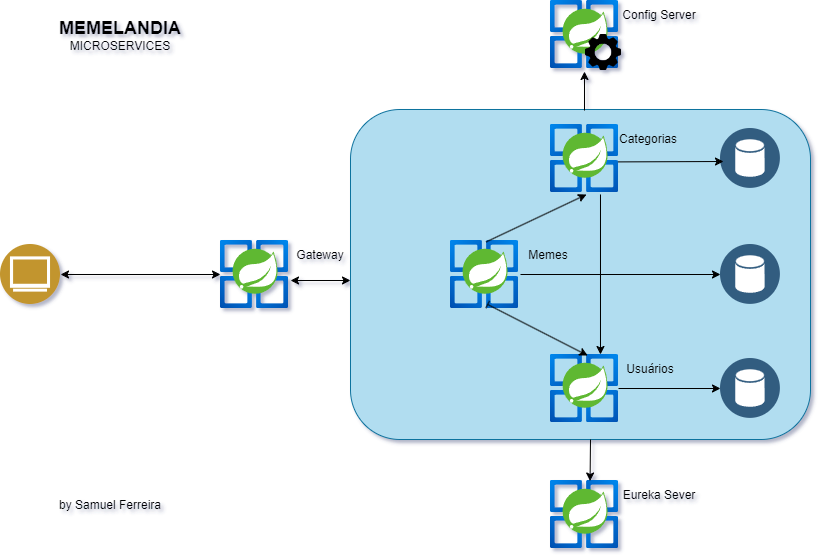

The diagram above was exported from draw.io. Its source (the exported page's mxGraphModel, read from the mxfile embedded in the PNG):
<mxGraphModel dx="1050" dy="573" grid="1" gridSize="10" guides="1" tooltips="1" connect="1" arrows="1" fold="1" page="1" pageScale="1" pageWidth="827" pageHeight="1169" math="0" shadow="0">
  <root>
    <mxCell id="0" />
    <mxCell id="1" parent="0" />
    <mxCell id="wPog40RJcbeRvNfhaXDO-23" value="" style="rounded=1;whiteSpace=wrap;html=1;fillColor=#b1ddf0;strokeColor=#10739e;" vertex="1" parent="1">
      <mxGeometry x="360" y="159" width="460" height="330" as="geometry" />
    </mxCell>
    <mxCell id="wPog40RJcbeRvNfhaXDO-1" value="" style="image;aspect=fixed;perimeter=ellipsePerimeter;html=1;align=center;shadow=0;dashed=0;fontColor=#4277BB;labelBackgroundColor=default;fontSize=12;spacingTop=3;image=img/lib/ibm/users/browser.svg;" vertex="1" parent="1">
      <mxGeometry x="10" y="294" width="60" height="60" as="geometry" />
    </mxCell>
    <mxCell id="wPog40RJcbeRvNfhaXDO-2" value="" style="html=1;labelBackgroundColor=#ffffff;startArrow=classic;startFill=1;startSize=6;endArrow=classic;endFill=1;endSize=6;jettySize=auto;orthogonalLoop=1;strokeWidth=1;fontSize=14;rounded=0;exitX=1;exitY=0.5;exitDx=0;exitDy=0;" edge="1" parent="1" source="wPog40RJcbeRvNfhaXDO-1">
      <mxGeometry width="60" height="60" relative="1" as="geometry">
        <mxPoint x="380" y="454" as="sourcePoint" />
        <mxPoint x="230" y="324" as="targetPoint" />
        <Array as="points" />
      </mxGeometry>
    </mxCell>
    <mxCell id="wPog40RJcbeRvNfhaXDO-3" value="" style="image;aspect=fixed;perimeter=ellipsePerimeter;html=1;align=center;shadow=0;dashed=0;fontColor=#4277BB;labelBackgroundColor=default;fontSize=12;spacingTop=3;image=img/lib/ibm/data/data_services.svg;" vertex="1" parent="1">
      <mxGeometry x="730" y="178" width="60" height="60" as="geometry" />
    </mxCell>
    <mxCell id="wPog40RJcbeRvNfhaXDO-4" value="" style="image;aspect=fixed;perimeter=ellipsePerimeter;html=1;align=center;shadow=0;dashed=0;fontColor=#4277BB;labelBackgroundColor=default;fontSize=12;spacingTop=3;image=img/lib/ibm/data/data_services.svg;" vertex="1" parent="1">
      <mxGeometry x="730" y="294" width="60" height="60" as="geometry" />
    </mxCell>
    <mxCell id="wPog40RJcbeRvNfhaXDO-6" value="" style="image;aspect=fixed;html=1;points=[];align=center;fontSize=12;image=img/lib/azure2/compute/Azure_Spring_Cloud.svg;" vertex="1" parent="1">
      <mxGeometry x="560" y="174" width="68" height="68" as="geometry" />
    </mxCell>
    <mxCell id="wPog40RJcbeRvNfhaXDO-7" value="" style="image;aspect=fixed;html=1;points=[];align=center;fontSize=12;image=img/lib/azure2/compute/Azure_Spring_Cloud.svg;" vertex="1" parent="1">
      <mxGeometry x="460" y="290" width="68" height="68" as="geometry" />
    </mxCell>
    <mxCell id="wPog40RJcbeRvNfhaXDO-9" value="" style="endArrow=classic;startArrow=none;html=1;rounded=0;exitX=0.994;exitY=0.55;exitDx=0;exitDy=0;exitPerimeter=0;startFill=0;" edge="1" parent="1" source="wPog40RJcbeRvNfhaXDO-6">
      <mxGeometry width="50" height="50" relative="1" as="geometry">
        <mxPoint x="390" y="444" as="sourcePoint" />
        <mxPoint x="733" y="211" as="targetPoint" />
      </mxGeometry>
    </mxCell>
    <mxCell id="wPog40RJcbeRvNfhaXDO-10" value="" style="endArrow=classic;startArrow=none;html=1;rounded=0;entryX=0;entryY=0.5;entryDx=0;entryDy=0;startFill=0;" edge="1" parent="1" target="wPog40RJcbeRvNfhaXDO-4">
      <mxGeometry width="50" height="50" relative="1" as="geometry">
        <mxPoint x="530" y="324" as="sourcePoint" />
        <mxPoint x="440" y="394" as="targetPoint" />
      </mxGeometry>
    </mxCell>
    <mxCell id="wPog40RJcbeRvNfhaXDO-11" value="" style="image;aspect=fixed;perimeter=ellipsePerimeter;html=1;align=center;shadow=0;dashed=0;fontColor=#4277BB;labelBackgroundColor=default;fontSize=12;spacingTop=3;image=img/lib/ibm/data/data_services.svg;" vertex="1" parent="1">
      <mxGeometry x="730" y="408" width="60" height="60" as="geometry" />
    </mxCell>
    <mxCell id="wPog40RJcbeRvNfhaXDO-12" value="" style="image;aspect=fixed;html=1;points=[];align=center;fontSize=12;image=img/lib/azure2/compute/Azure_Spring_Cloud.svg;" vertex="1" parent="1">
      <mxGeometry x="560" y="404" width="68" height="68" as="geometry" />
    </mxCell>
    <mxCell id="wPog40RJcbeRvNfhaXDO-13" value="" style="endArrow=classic;startArrow=none;html=1;rounded=0;entryX=0;entryY=0.5;entryDx=0;entryDy=0;startFill=0;" edge="1" parent="1" target="wPog40RJcbeRvNfhaXDO-11" source="wPog40RJcbeRvNfhaXDO-12">
      <mxGeometry width="50" height="50" relative="1" as="geometry">
        <mxPoint x="640" y="334" as="sourcePoint" />
        <mxPoint x="450" y="404" as="targetPoint" />
      </mxGeometry>
    </mxCell>
    <mxCell id="wPog40RJcbeRvNfhaXDO-14" value="" style="endArrow=classic;startArrow=none;html=1;rounded=0;exitX=0.524;exitY=0.021;exitDx=0;exitDy=0;exitPerimeter=0;endFill=1;startFill=0;" edge="1" parent="1" source="wPog40RJcbeRvNfhaXDO-7">
      <mxGeometry width="50" height="50" relative="1" as="geometry">
        <mxPoint x="390" y="444" as="sourcePoint" />
        <mxPoint x="596" y="244" as="targetPoint" />
      </mxGeometry>
    </mxCell>
    <mxCell id="wPog40RJcbeRvNfhaXDO-15" value="" style="endArrow=baseDash;startArrow=classic;html=1;rounded=0;exitX=0.547;exitY=0.015;exitDx=0;exitDy=0;exitPerimeter=0;entryX=0.547;entryY=0.941;entryDx=0;entryDy=0;entryPerimeter=0;startFill=1;endFill=0;" edge="1" parent="1" source="wPog40RJcbeRvNfhaXDO-12" target="wPog40RJcbeRvNfhaXDO-7">
      <mxGeometry width="50" height="50" relative="1" as="geometry">
        <mxPoint x="390" y="444" as="sourcePoint" />
        <mxPoint x="440" y="394" as="targetPoint" />
      </mxGeometry>
    </mxCell>
    <mxCell id="wPog40RJcbeRvNfhaXDO-16" value="Memes" style="text;html=1;strokeColor=none;fillColor=none;align=center;verticalAlign=middle;whiteSpace=wrap;rounded=0;" vertex="1" parent="1">
      <mxGeometry x="528" y="290" width="60" height="30" as="geometry" />
    </mxCell>
    <mxCell id="wPog40RJcbeRvNfhaXDO-17" value="Usuários" style="text;strokeColor=none;align=center;fillColor=none;html=1;verticalAlign=middle;whiteSpace=wrap;rounded=0;" vertex="1" parent="1">
      <mxGeometry x="630" y="404" width="60" height="30" as="geometry" />
    </mxCell>
    <mxCell id="wPog40RJcbeRvNfhaXDO-18" value="Categorias" style="text;strokeColor=none;align=center;fillColor=none;html=1;verticalAlign=middle;whiteSpace=wrap;rounded=0;" vertex="1" parent="1">
      <mxGeometry x="628" y="174" width="60" height="30" as="geometry" />
    </mxCell>
    <mxCell id="wPog40RJcbeRvNfhaXDO-19" value="" style="endArrow=none;startArrow=classic;html=1;rounded=0;entryX=0.735;entryY=1.029;entryDx=0;entryDy=0;entryPerimeter=0;exitX=0.735;exitY=0;exitDx=0;exitDy=0;exitPerimeter=0;endFill=0;startFill=1;" edge="1" parent="1" source="wPog40RJcbeRvNfhaXDO-12" target="wPog40RJcbeRvNfhaXDO-6">
      <mxGeometry width="50" height="50" relative="1" as="geometry">
        <mxPoint x="390" y="444" as="sourcePoint" />
        <mxPoint x="440" y="394" as="targetPoint" />
      </mxGeometry>
    </mxCell>
    <mxCell id="wPog40RJcbeRvNfhaXDO-21" value="Gateway" style="text;strokeColor=none;align=center;fillColor=none;html=1;verticalAlign=middle;whiteSpace=wrap;rounded=0;rotation=0;" vertex="1" parent="1">
      <mxGeometry x="300" y="290" width="60" height="30" as="geometry" />
    </mxCell>
    <mxCell id="wPog40RJcbeRvNfhaXDO-26" value="" style="image;aspect=fixed;html=1;points=[];align=center;fontSize=12;image=img/lib/azure2/compute/Azure_Spring_Cloud.svg;" vertex="1" parent="1">
      <mxGeometry x="560" y="50" width="68" height="68" as="geometry" />
    </mxCell>
    <mxCell id="wPog40RJcbeRvNfhaXDO-27" value="" style="shape=image;html=1;verticalAlign=top;verticalLabelPosition=bottom;labelBackgroundColor=#ffffff;imageAspect=0;aspect=fixed;image=https://cdn4.iconfinder.com/data/icons/user-interface-glyph-5/32/Gear-128.png;imageBackground=none;" vertex="1" parent="1">
      <mxGeometry x="594" y="83" width="38" height="38" as="geometry" />
    </mxCell>
    <mxCell id="wPog40RJcbeRvNfhaXDO-29" value="Config Server" style="text;html=1;strokeColor=none;fillColor=none;align=center;verticalAlign=middle;whiteSpace=wrap;rounded=0;" vertex="1" parent="1">
      <mxGeometry x="628" y="50" width="82" height="30" as="geometry" />
    </mxCell>
    <mxCell id="wPog40RJcbeRvNfhaXDO-30" value="" style="endArrow=classic;startArrow=none;html=1;rounded=0;entryX=0;entryY=1;entryDx=0;entryDy=0;startFill=0;" edge="1" parent="1" target="wPog40RJcbeRvNfhaXDO-27">
      <mxGeometry width="50" height="50" relative="1" as="geometry">
        <mxPoint x="594" y="160" as="sourcePoint" />
        <mxPoint x="440" y="270" as="targetPoint" />
      </mxGeometry>
    </mxCell>
    <mxCell id="wPog40RJcbeRvNfhaXDO-31" value="" style="image;aspect=fixed;html=1;points=[];align=center;fontSize=12;image=img/lib/azure2/compute/Azure_Spring_Cloud.svg;" vertex="1" parent="1">
      <mxGeometry x="560" y="530" width="68" height="68" as="geometry" />
    </mxCell>
    <mxCell id="wPog40RJcbeRvNfhaXDO-32" value="" style="endArrow=none;startArrow=classic;html=1;rounded=0;exitX=0.582;exitY=0.008;exitDx=0;exitDy=0;exitPerimeter=0;startFill=1;endFill=0;" edge="1" parent="1" source="wPog40RJcbeRvNfhaXDO-31">
      <mxGeometry width="50" height="50" relative="1" as="geometry">
        <mxPoint x="550" y="539" as="sourcePoint" />
        <mxPoint x="600" y="489" as="targetPoint" />
      </mxGeometry>
    </mxCell>
    <mxCell id="wPog40RJcbeRvNfhaXDO-33" value="Eureka Sever" style="text;html=1;strokeColor=none;fillColor=none;align=center;verticalAlign=middle;whiteSpace=wrap;rounded=0;" vertex="1" parent="1">
      <mxGeometry x="628" y="530" width="82" height="30" as="geometry" />
    </mxCell>
    <mxCell id="wPog40RJcbeRvNfhaXDO-34" value="" style="image;aspect=fixed;html=1;points=[];align=center;fontSize=12;image=img/lib/azure2/compute/Azure_Spring_Cloud.svg;" vertex="1" parent="1">
      <mxGeometry x="230" y="290" width="68" height="68" as="geometry" />
    </mxCell>
    <mxCell id="wPog40RJcbeRvNfhaXDO-35" value="" style="endArrow=classic;startArrow=classic;html=1;rounded=0;" edge="1" parent="1">
      <mxGeometry width="50" height="50" relative="1" as="geometry">
        <mxPoint x="300" y="330" as="sourcePoint" />
        <mxPoint x="360" y="330" as="targetPoint" />
      </mxGeometry>
    </mxCell>
    <mxCell id="wPog40RJcbeRvNfhaXDO-36" value="&lt;font style=&quot;&quot;&gt;&lt;span style=&quot;font-weight: bold; font-size: 18px;&quot;&gt;MEMELANDIA&lt;/span&gt;&lt;br&gt;&lt;font style=&quot;font-size: 12px;&quot;&gt;MICROSERVICES&lt;/font&gt;&lt;br&gt;&lt;/font&gt;" style="text;html=1;strokeColor=none;fillColor=none;align=center;verticalAlign=middle;whiteSpace=wrap;rounded=0;" vertex="1" parent="1">
      <mxGeometry x="60" y="70.5" width="140" height="29.5" as="geometry" />
    </mxCell>
    <mxCell id="wPog40RJcbeRvNfhaXDO-37" value="&lt;font style=&quot;&quot;&gt;by Samuel Ferreira&lt;br&gt;&lt;/font&gt;" style="text;html=1;strokeColor=none;fillColor=none;align=center;verticalAlign=middle;whiteSpace=wrap;rounded=0;" vertex="1" parent="1">
      <mxGeometry x="40" y="540" width="160" height="29.5" as="geometry" />
    </mxCell>
  </root>
</mxGraphModel>